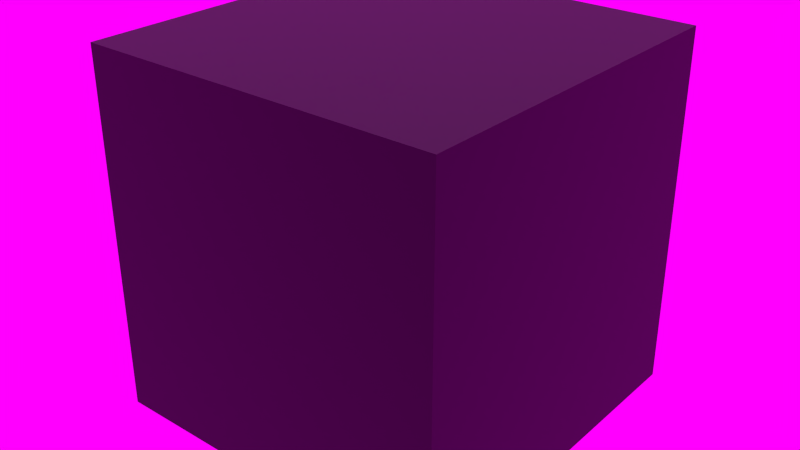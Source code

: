 # Source: Gloss_Black_Plastic.blend  (saved by Blender 2.91.10; exported with 4.5.12 LTS)
import bpy
from mathutils import Matrix  # noqa: F401  (used for matrix-valued properties, if any)

bpy.ops.wm.read_factory_settings(use_empty=True)
scene = bpy.context.scene
scene.name = 'Room 1'

# ---- collections
col_collection_1 = bpy.data.collections.new('Collection 1'); scene.collection.children.link(col_collection_1)

# ---- images (referenced by path relative to the original .blend; pixels are not part of the script)
import os
ASSET_DIR = os.environ.get("B2B_ASSET_DIR", "")  # directory of the original .blend (textures are referenced by path, not embedded)
HERE = os.path.dirname(os.path.abspath(__file__))  # packed textures are extracted next to this script under _unpacked/

def load_image(name, relpath, width, height, colorspace="sRGB"):
    """Load a texture the original file referenced (path relative to the .blend, or extracted next to this script)."""
    p = next((c for c in (os.path.join(HERE, relpath), os.path.join(ASSET_DIR, relpath)) if relpath and os.path.exists(c)), "")
    if p:
        img = bpy.data.images.load(p, check_existing=True)
        img.name = name
    else:  # same state as the original file: an image datablock whose file is absent (Cycles renders it pink)
        img = bpy.data.images.new(name, width, height)
        img.source = "FILE"
        img.filepath = "//" + (relpath or name)
    img.colorspace_settings.name = colorspace
    return img
img_balcony_2k_hdr = load_image('balcony_2k.hdr', 'balcony_2k.hdr', 1024, 1024, 'Linear Rec.709')

# ---- materials (node trees are filled in below, after node groups)
mat_gloss_black_plastic = bpy.data.materials.new('Gloss Black Plastic')
mat_gloss_black_plastic.alpha_threshold = 0.0
mat_gloss_black_plastic.use_transparent_shadow = False
mat_gloss_black_plastic.diffuse_color = (0.008023, 0.008023, 0.008023, 1.0)
mat_gloss_black_plastic.roughness = 0.5
mat_gloss_black_plastic.line_color = (0.0, 0.0, 0.0, 1.0)

# ---- material node trees
mat_gloss_black_plastic.use_nodes = True; mat_gloss_black_plastic.node_tree.nodes.clear()
_N = mat_gloss_black_plastic.node_tree.nodes; _L = mat_gloss_black_plastic.node_tree.links
n0 = _N.new('ShaderNodeBsdfPrincipled'); n0.name = 'Principled BSDF'; n0.location = (-188, 458)
n0.distribution = 'GGX'
n0.subsurface_method = 'BURLEY'
n0.inputs[0].default_value = (0.008023, 0.008023, 0.008023, 1.0)
n0.inputs[3].default_value = 1.45
n0.inputs[27].default_value = (0.0, 0.0, 0.0, 1.0)
n0.inputs[28].default_value = 1.0
n1 = _N.new('ShaderNodeOutputMaterial'); n1.name = 'Material Output'; n1.location = (100, 429)
_L.new(n0.outputs[0], n1.inputs[0])
n1.is_active_output = True

# ---- world
world_default_library = bpy.data.worlds.new('Default Library'); scene.world = world_default_library
world_default_library.use_nodes = True; world_default_library.node_tree.nodes.clear()
_N = world_default_library.node_tree.nodes; _L = world_default_library.node_tree.links
n0 = _N.new('ShaderNodeOutputWorld'); n0.name = 'World Output'; n0.location = (300, 300)
n0.width = 120
n1 = _N.new('ShaderNodeBackground'); n1.name = 'Background'; n1.location = (10, 300)
n1.width = 150
n2 = _N.new('ShaderNodeTexEnvironment'); n2.name = 'Environment Texture'; n2.location = (-271, 300)
n2.image = img_balcony_2k_hdr
_L.new(n1.outputs[0], n0.inputs[0])
_L.new(n2.outputs[0], n1.inputs[0])
n0.is_active_output = True
world_default_library.color = (0.05088, 0.05088, 0.05088)
world_default_library.use_sun_shadow = False
world_default_library.sun_shadow_jitter_overblur = 0.0
world_default_library.cycles.sampling_method = 'MANUAL'
world_default_library.cycles.sample_map_resolution = 256

# ---- lights
light_hemi = bpy.data.lights.new('Hemi', 'SUN')
light_hemi.transmission_factor = 0.0
light_hemi.angle = 1.752
light_hemi.energy = 1.0
light_hemi.shadow_buffer_clip_start = 0.5
light_hemi.shadow_soft_size = 1.2
light_hemi.shadow_cascade_max_distance = 1000.0
light_hemi.cycles.use_multiple_importance_sampling = False

# ---- meshes
me_cube_001 = bpy.data.meshes.new('Cube.001')
me_cube_001.from_pydata([(-12.0, -12.0, -12.0), (-12.0, 12.0, -12.0), (12.0, 12.0, -12.0), (12.0, -12.0, -12.0), (-12.0, -12.0, 12.0), (-12.0, 12.0, 12.0), (12.0, 12.0, 12.0), (12.0, -12.0, 12.0)], [], [(4, 5, 1, 0), (5, 6, 2, 1), (6, 7, 3, 2), (7, 4, 0, 3), (0, 1, 2, 3), (7, 6, 5, 4)])
me_cube_001.materials.append(mat_gloss_black_plastic)
me_cube_001.use_remesh_preserve_volume = False
me_cube_001.use_remesh_preserve_attributes = False
me_cube_001.use_mirror_vertex_groups = False
me_cube_001.update()

# ---- objects
ob_hemi = bpy.data.objects.new('Hemi', light_hemi)
ob_cube_001 = bpy.data.objects.new('Cube.001', me_cube_001)

# ---- transforms, parenting, visibility, modifiers, constraints
ob_hemi.location = (0.0, 0.0, 0.0)
ob_hemi.lineart.crease_threshold = 0.0
ob_cube_001.location = (0.0, 0.0, 17.65)
ob_cube_001.lineart.crease_threshold = 0.0

# ---- collection membership
col_collection_1.objects.link(ob_hemi)
col_collection_1.objects.link(ob_cube_001)

# ---- scene / render settings (as saved in the file)
scene.frame_start = 1; scene.frame_end = 250; scene.frame_set(1)
scene.render.engine = 'BLENDER_EEVEE_NEXT'
scene.render.image_settings.color_mode = 'RGB'
scene.render.image_settings.compression = 90
scene.render.resolution_percentage = 50
scene.render.dither_intensity = 0.0
scene.render.bake_margin = 2
scene.cycles.use_denoising = False
scene.cycles.samples = 100
scene.cycles.sampling_pattern = 'TABULATED_SOBOL'
scene.cycles.light_sampling_threshold = 0.0
scene.cycles.use_adaptive_sampling = False
scene.cycles.use_light_tree = False
scene.cycles.caustics_reflective = False
scene.cycles.caustics_refractive = False
scene.cycles.blur_glossy = 0.0
scene.cycles.pixel_filter_type = 'GAUSSIAN'
scene.cycles.sample_clamp_indirect = 0.0
scene.view_settings.view_transform = 'Standard'
bpy.context.view_layer.update()

# ---- added for rendering (the .blend has no active camera): camera
cam_auto = bpy.data.cameras.new('AutoCamera')
cam_auto.lens = 50.0
cam_auto.sensor_width = 36.0
cam_auto.clip_end = 1000.0
ob_auto_camera = bpy.data.objects.new('AutoCamera', cam_auto)
scene.collection.objects.link(ob_auto_camera)
ob_auto_camera.location = (38.4609, -46.153, 48.4165)
ob_auto_camera.rotation_euler = (1.09748, -7.21219e-08, 0.694738)
scene.camera = ob_auto_camera
bpy.context.view_layer.update()
